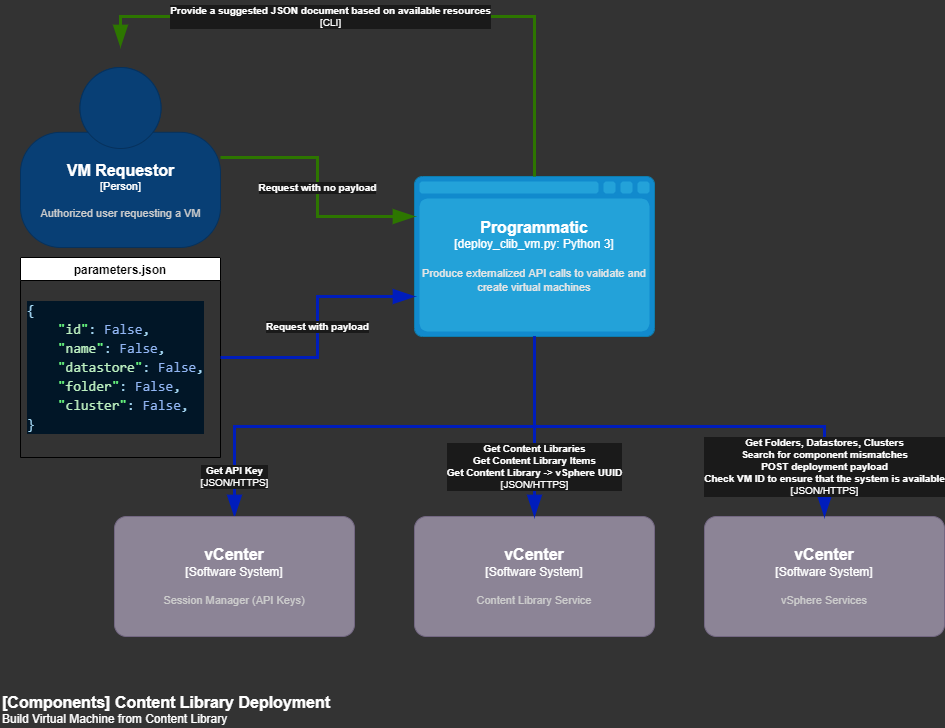

The diagram above was exported from draw.io. Its source (the exported page's mxGraphModel, read from the mxfile embedded in the PNG):
<mxGraphModel dx="1714" dy="931" grid="1" gridSize="10" guides="1" tooltips="1" connect="1" arrows="1" fold="1" page="1" pageScale="1" pageWidth="1600" pageHeight="1200" background="#333333" math="0" shadow="0">
  <root>
    <mxCell id="0" />
    <mxCell id="1" parent="0" />
    <mxCell id="3" value="parameters.json" style="swimlane;" vertex="1" parent="1">
      <mxGeometry x="70" y="291" width="200" height="200" as="geometry" />
    </mxCell>
    <mxCell id="4" value="&lt;div style=&quot;color: rgb(167 , 219 , 247) ; background-color: rgb(1 , 22 , 39) ; font-family: &amp;#34;consolas&amp;#34; , &amp;#34;courier new&amp;#34; , monospace ; font-size: 14px ; line-height: 19px&quot;&gt;&lt;div&gt;{&lt;/div&gt;&lt;div&gt;&amp;nbsp; &amp;nbsp; &lt;span style=&quot;color: #6bff81&quot;&gt;&quot;&lt;/span&gt;&lt;span style=&quot;color: #bcf0c0&quot;&gt;id&lt;/span&gt;&lt;span style=&quot;color: #6bff81&quot;&gt;&quot;&lt;/span&gt;: &lt;span style=&quot;color: #92b6f4&quot;&gt;False&lt;/span&gt;,&lt;/div&gt;&lt;div&gt;&amp;nbsp; &amp;nbsp; &lt;span style=&quot;color: #6bff81&quot;&gt;&quot;&lt;/span&gt;&lt;span style=&quot;color: #bcf0c0&quot;&gt;name&lt;/span&gt;&lt;span style=&quot;color: #6bff81&quot;&gt;&quot;&lt;/span&gt;: &lt;span style=&quot;color: #92b6f4&quot;&gt;False&lt;/span&gt;,&lt;/div&gt;&lt;div&gt;&amp;nbsp; &amp;nbsp; &lt;span style=&quot;color: #6bff81&quot;&gt;&quot;&lt;/span&gt;&lt;span style=&quot;color: #bcf0c0&quot;&gt;datastore&lt;/span&gt;&lt;span style=&quot;color: #6bff81&quot;&gt;&quot;&lt;/span&gt;: &lt;span style=&quot;color: #92b6f4&quot;&gt;False&lt;/span&gt;,&lt;/div&gt;&lt;div&gt;&amp;nbsp; &amp;nbsp; &lt;span style=&quot;color: #6bff81&quot;&gt;&quot;&lt;/span&gt;&lt;span style=&quot;color: #bcf0c0&quot;&gt;folder&lt;/span&gt;&lt;span style=&quot;color: #6bff81&quot;&gt;&quot;&lt;/span&gt;: &lt;span style=&quot;color: #92b6f4&quot;&gt;False&lt;/span&gt;,&lt;/div&gt;&lt;div&gt;&amp;nbsp; &amp;nbsp; &lt;span style=&quot;color: #6bff81&quot;&gt;&quot;&lt;/span&gt;&lt;span style=&quot;color: #bcf0c0&quot;&gt;cluster&lt;/span&gt;&lt;span style=&quot;color: #6bff81&quot;&gt;&quot;&lt;/span&gt;: &lt;span style=&quot;color: #92b6f4&quot;&gt;False&lt;/span&gt;,&lt;/div&gt;&lt;div&gt;}&lt;/div&gt;&lt;/div&gt;" style="text;html=1;align=left;verticalAlign=middle;resizable=0;points=[];autosize=1;strokeColor=none;fillColor=none;" vertex="1" parent="3">
      <mxGeometry x="5" y="40" width="190" height="140" as="geometry" />
    </mxCell>
    <object placeholders="1" c4Name="VM Requestor" c4Type="Person" c4Description="Authorized user requesting a VM" label="&lt;font style=&quot;font-size: 16px&quot;&gt;&lt;b&gt;%c4Name%&lt;/b&gt;&lt;/font&gt;&lt;div&gt;[%c4Type%]&lt;/div&gt;&lt;br&gt;&lt;div&gt;&lt;font style=&quot;font-size: 11px&quot;&gt;&lt;font color=&quot;#cccccc&quot;&gt;%c4Description%&lt;/font&gt;&lt;/div&gt;" id="6">
      <mxCell style="html=1;fontSize=11;dashed=0;whitespace=wrap;fillColor=#083F75;strokeColor=#06315C;fontColor=#ffffff;shape=mxgraph.c4.person2;align=center;metaEdit=1;points=[[0.5,0,0],[1,0.5,0],[1,0.75,0],[0.75,1,0],[0.5,1,0],[0.25,1,0],[0,0.75,0],[0,0.5,0]];resizable=0;" vertex="1" parent="1">
        <mxGeometry x="70" y="101" width="200" height="180" as="geometry" />
      </mxCell>
    </object>
    <object placeholders="1" c4Type="Programmatic" c4Container="deploy_clib_vm.py" c4Technology="Python 3" c4Description="Produce externalized API calls to validate and create virtual machines" label="&lt;font style=&quot;font-size: 16px&quot;&gt;&lt;b&gt;%c4Type%&lt;/font&gt;&lt;div&gt;[%c4Container%:&amp;nbsp;%c4Technology%]&lt;/div&gt;&lt;br&gt;&lt;div&gt;&lt;font style=&quot;font-size: 11px&quot;&gt;&lt;font color=&quot;#E6E6E6&quot;&gt;%c4Description%&lt;/font&gt;&lt;/div&gt;" id="7">
      <mxCell style="shape=mxgraph.c4.webBrowserContainer;whiteSpace=wrap;html=1;boundedLbl=1;rounded=0;labelBackgroundColor=none;fillColor=#118ACD;fontSize=12;fontColor=#ffffff;align=center;strokeColor=#0E7DAD;metaEdit=1;points=[[0.5,0,0],[1,0.25,0],[1,0.5,0],[1,0.75,0],[0.5,1,0],[0,0.75,0],[0,0.5,0],[0,0.25,0]];resizable=0;" vertex="1" parent="1">
        <mxGeometry x="464" y="210" width="240" height="160" as="geometry" />
      </mxCell>
    </object>
    <object placeholders="1" c4Name="[Components] Content Library Deployment" c4Type="ContainerDiagramTitle" c4Description="Build Virtual Machine from Content Library" label="&lt;font style=&quot;font-size: 16px&quot;&gt;&lt;b&gt;&lt;div style=&quot;text-align: left&quot;&gt;%c4Name%&lt;/div&gt;&lt;/b&gt;&lt;/font&gt;&lt;div style=&quot;text-align: left&quot;&gt;%c4Description%&lt;/div&gt;" id="8">
      <mxCell style="text;html=1;strokeColor=none;fillColor=none;align=left;verticalAlign=top;whiteSpace=wrap;rounded=0;metaEdit=1;allowArrows=0;resizable=1;rotatable=0;connectable=0;recursiveResize=0;expand=0;pointerEvents=0;points=[[0.25,0,0],[0.5,0,0],[0.75,0,0],[1,0.25,0],[1,0.5,0],[1,0.75,0],[0.75,1,0],[0.5,1,0],[0.25,1,0],[0,0.75,0],[0,0.5,0],[0,0.25,0]];fontColor=#FFFFFF;" vertex="1" parent="1">
        <mxGeometry x="50" y="720" width="370" height="40" as="geometry" />
      </mxCell>
    </object>
    <object placeholders="1" c4Type="Relationship" c4Description="Request with no payload" label="&lt;div style=&quot;text-align: left&quot;&gt;&lt;div style=&quot;text-align: center&quot;&gt;&lt;b&gt;%c4Description%&lt;/b&gt;&lt;/div&gt;&lt;/div&gt;" id="9">
      <mxCell style="endArrow=blockThin;html=1;fontSize=10;fontColor=#FFFFFF;strokeWidth=3;endFill=1;strokeColor=#2D7600;elbow=vertical;metaEdit=1;endSize=14;startSize=14;jumpStyle=arc;jumpSize=16;rounded=0;edgeStyle=orthogonalEdgeStyle;exitX=1;exitY=0.5;exitDx=0;exitDy=0;exitPerimeter=0;entryX=0;entryY=0.25;entryDx=0;entryDy=0;entryPerimeter=0;fillColor=#60a917;labelBackgroundColor=#1A1A1A;" edge="1" parent="1" source="6" target="7">
        <mxGeometry width="240" relative="1" as="geometry">
          <mxPoint x="490" y="180" as="sourcePoint" />
          <mxPoint x="730" y="180" as="targetPoint" />
        </mxGeometry>
      </mxCell>
    </object>
    <object placeholders="1" c4Type="Relationship" c4Technology="JSON/HTTPS" c4Description="Get API Key" label="&lt;div style=&quot;text-align: left&quot;&gt;&lt;div style=&quot;text-align: center&quot;&gt;&lt;b&gt;%c4Description%&lt;/b&gt;&lt;/div&gt;&lt;div style=&quot;text-align: center&quot;&gt;[%c4Technology%]&lt;/div&gt;&lt;/div&gt;" id="10">
      <mxCell style="endArrow=blockThin;html=1;fontSize=10;fontColor=#FFFFFF;strokeWidth=3;endFill=1;strokeColor=#001DBC;elbow=vertical;metaEdit=1;endSize=14;startSize=14;jumpStyle=arc;jumpSize=16;rounded=0;edgeStyle=orthogonalEdgeStyle;exitX=0.5;exitY=1;exitDx=0;exitDy=0;exitPerimeter=0;entryX=0.5;entryY=0;entryDx=0;entryDy=0;entryPerimeter=0;fillColor=#0050ef;labelBackgroundColor=#1A1A1A;" edge="1" parent="1" source="7" target="11">
        <mxGeometry x="0.8333" width="240" relative="1" as="geometry">
          <mxPoint x="820" y="380" as="sourcePoint" />
          <mxPoint x="550" y="370" as="targetPoint" />
          <mxPoint as="offset" />
        </mxGeometry>
      </mxCell>
    </object>
    <object placeholders="1" c4Name="vCenter" c4Type="Software System" c4Description="Session Manager (API Keys)" label="&lt;font style=&quot;font-size: 16px&quot;&gt;&lt;b&gt;%c4Name%&lt;/b&gt;&lt;/font&gt;&lt;div&gt;[%c4Type%]&lt;/div&gt;&lt;br&gt;&lt;div&gt;&lt;font style=&quot;font-size: 11px&quot;&gt;&lt;font color=&quot;#cccccc&quot;&gt;%c4Description%&lt;/font&gt;&lt;/div&gt;" id="11">
      <mxCell style="rounded=1;whiteSpace=wrap;html=1;labelBackgroundColor=none;fillColor=#8C8496;fontColor=#ffffff;align=center;arcSize=10;strokeColor=#736782;metaEdit=1;resizable=0;points=[[0.25,0,0],[0.5,0,0],[0.75,0,0],[1,0.25,0],[1,0.5,0],[1,0.75,0],[0.75,1,0],[0.5,1,0],[0.25,1,0],[0,0.75,0],[0,0.5,0],[0,0.25,0]];" vertex="1" parent="1">
        <mxGeometry x="164" y="550" width="240" height="120" as="geometry" />
      </mxCell>
    </object>
    <object placeholders="1" c4Name="vCenter" c4Type="Software System" c4Description="Content Library Service" label="&lt;font style=&quot;font-size: 16px&quot;&gt;&lt;b&gt;%c4Name%&lt;/b&gt;&lt;/font&gt;&lt;div&gt;[%c4Type%]&lt;/div&gt;&lt;br&gt;&lt;div&gt;&lt;font style=&quot;font-size: 11px&quot;&gt;&lt;font color=&quot;#cccccc&quot;&gt;%c4Description%&lt;/font&gt;&lt;/div&gt;" id="12">
      <mxCell style="rounded=1;whiteSpace=wrap;html=1;labelBackgroundColor=none;fillColor=#8C8496;fontColor=#ffffff;align=center;arcSize=10;strokeColor=#736782;metaEdit=1;resizable=0;points=[[0.25,0,0],[0.5,0,0],[0.75,0,0],[1,0.25,0],[1,0.5,0],[1,0.75,0],[0.75,1,0],[0.5,1,0],[0.25,1,0],[0,0.75,0],[0,0.5,0],[0,0.25,0]];" vertex="1" parent="1">
        <mxGeometry x="464" y="550" width="240" height="120" as="geometry" />
      </mxCell>
    </object>
    <object placeholders="1" c4Name="vCenter" c4Type="Software System" c4Description="vSphere Services" label="&lt;font style=&quot;font-size: 16px&quot;&gt;&lt;b&gt;%c4Name%&lt;/b&gt;&lt;/font&gt;&lt;div&gt;[%c4Type%]&lt;/div&gt;&lt;br&gt;&lt;div&gt;&lt;font style=&quot;font-size: 11px&quot;&gt;&lt;font color=&quot;#cccccc&quot;&gt;%c4Description%&lt;/font&gt;&lt;/div&gt;" id="13">
      <mxCell style="rounded=1;whiteSpace=wrap;html=1;labelBackgroundColor=none;fillColor=#8C8496;fontColor=#ffffff;align=center;arcSize=10;strokeColor=#736782;metaEdit=1;resizable=0;points=[[0.25,0,0],[0.5,0,0],[0.75,0,0],[1,0.25,0],[1,0.5,0],[1,0.75,0],[0.75,1,0],[0.5,1,0],[0.25,1,0],[0,0.75,0],[0,0.5,0],[0,0.25,0]];" vertex="1" parent="1">
        <mxGeometry x="754" y="550" width="240" height="120" as="geometry" />
      </mxCell>
    </object>
    <object placeholders="1" c4Type="Relationship" c4Technology="JSON/HTTPS" c4Description="Get Content Libraries&#10;Get Content Library Items&#10;Get Content Library -&gt; vSphere UUID" label="&lt;div style=&quot;text-align: left&quot;&gt;&lt;div style=&quot;text-align: center&quot;&gt;&lt;b&gt;%c4Description%&lt;/b&gt;&lt;/div&gt;&lt;div style=&quot;text-align: center&quot;&gt;[%c4Technology%]&lt;/div&gt;&lt;/div&gt;" id="14">
      <mxCell style="endArrow=blockThin;html=1;fontSize=10;fontColor=#FFFFFF;strokeWidth=3;endFill=1;strokeColor=#001DBC;elbow=vertical;metaEdit=1;endSize=14;startSize=14;jumpStyle=arc;jumpSize=16;rounded=0;edgeStyle=orthogonalEdgeStyle;exitX=0.5;exitY=1;exitDx=0;exitDy=0;exitPerimeter=0;fillColor=#0050ef;labelBackgroundColor=#1A1A1A;" edge="1" parent="1" source="7" target="12">
        <mxGeometry x="0.4444" width="240" relative="1" as="geometry">
          <mxPoint x="610" y="540" as="sourcePoint" />
          <mxPoint x="850" y="540" as="targetPoint" />
          <mxPoint as="offset" />
        </mxGeometry>
      </mxCell>
    </object>
    <object placeholders="1" c4Type="Relationship" c4Technology="JSON/HTTPS" c4Description="Get Folders, Datastores, Clusters&#10;Search for component mismatches&#10;POST deployment payload&#10;Check VM ID to ensure that the system is available&#10;" label="&lt;div style=&quot;text-align: left&quot;&gt;&lt;div style=&quot;text-align: center&quot;&gt;&lt;b&gt;%c4Description%&lt;/b&gt;&lt;/div&gt;&lt;div style=&quot;text-align: center&quot;&gt;[%c4Technology%]&lt;/div&gt;&lt;/div&gt;" id="16">
      <mxCell style="endArrow=blockThin;html=1;fontSize=10;fontColor=#FFFFFF;strokeWidth=3;endFill=1;strokeColor=#001DBC;elbow=vertical;metaEdit=1;endSize=14;startSize=14;jumpStyle=arc;jumpSize=16;rounded=0;edgeStyle=orthogonalEdgeStyle;exitX=0.5;exitY=1;exitDx=0;exitDy=0;exitPerimeter=0;entryX=0.5;entryY=0;entryDx=0;entryDy=0;entryPerimeter=0;fillColor=#0050ef;labelBackgroundColor=#1A1A1A;" edge="1" parent="1" source="7" target="13">
        <mxGeometry x="0.7872" width="240" relative="1" as="geometry">
          <mxPoint x="740" y="540" as="sourcePoint" />
          <mxPoint x="980" y="540" as="targetPoint" />
          <mxPoint as="offset" />
        </mxGeometry>
      </mxCell>
    </object>
    <object placeholders="1" c4Type="Relationship" c4Technology="CLI" c4Description="Provide a suggested JSON document based on available resources" label="&lt;div style=&quot;text-align: left&quot;&gt;&lt;div style=&quot;text-align: center&quot;&gt;&lt;b&gt;%c4Description%&lt;/b&gt;&lt;/div&gt;&lt;div style=&quot;text-align: center&quot;&gt;[%c4Technology%]&lt;/div&gt;&lt;/div&gt;" id="18">
      <mxCell style="endArrow=blockThin;html=1;fontSize=10;fontColor=#FFFFFF;strokeWidth=3;endFill=1;elbow=vertical;metaEdit=1;endSize=14;startSize=14;jumpStyle=arc;jumpSize=16;rounded=0;edgeStyle=orthogonalEdgeStyle;exitX=0.5;exitY=0;exitDx=0;exitDy=0;exitPerimeter=0;entryX=0.5;entryY=0;entryDx=0;entryDy=0;entryPerimeter=0;fillColor=#60a917;strokeColor=#2D7600;labelBackgroundColor=#1A1A1A;" edge="1" parent="1" source="7">
        <mxGeometry x="0.2053" width="240" relative="1" as="geometry">
          <mxPoint x="850" y="100" as="sourcePoint" />
          <mxPoint x="170" y="80" as="targetPoint" />
          <Array as="points">
            <mxPoint x="584" y="50" />
            <mxPoint x="170" y="50" />
          </Array>
          <mxPoint as="offset" />
        </mxGeometry>
      </mxCell>
    </object>
    <object placeholders="1" c4Type="Relationship" c4Description="Request with payload" label="&lt;div style=&quot;text-align: left&quot;&gt;&lt;div style=&quot;text-align: center&quot;&gt;&lt;b&gt;%c4Description%&lt;/b&gt;&lt;/div&gt;&lt;/div&gt;" id="19">
      <mxCell style="endArrow=blockThin;html=1;fontSize=10;fontColor=#FFFFFF;strokeWidth=3;endFill=1;strokeColor=#001DBC;elbow=vertical;metaEdit=1;endSize=14;startSize=14;jumpStyle=arc;jumpSize=16;rounded=0;edgeStyle=orthogonalEdgeStyle;exitX=1;exitY=0.5;exitDx=0;exitDy=0;fillColor=#0050ef;entryX=0;entryY=0.75;entryDx=0;entryDy=0;entryPerimeter=0;labelBackgroundColor=#1A1A1A;" edge="1" parent="1" source="3" target="7">
        <mxGeometry width="240" relative="1" as="geometry">
          <mxPoint x="490" y="180" as="sourcePoint" />
          <mxPoint x="730" y="180" as="targetPoint" />
        </mxGeometry>
      </mxCell>
    </object>
  </root>
</mxGraphModel>